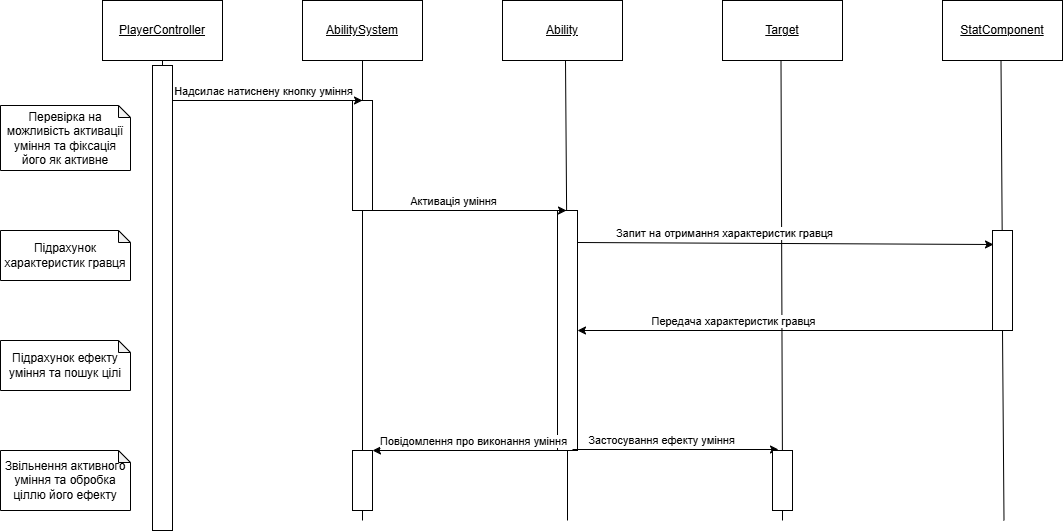

The diagram above was exported from draw.io. Its source (the exported page's mxGraphModel, read from the mxfile embedded in the PNG):
<mxGraphModel dx="397" dy="570" grid="1" gridSize="10" guides="1" tooltips="1" connect="1" arrows="1" fold="1" page="1" pageScale="1" pageWidth="827" pageHeight="1169" math="0" shadow="0">
  <root>
    <mxCell id="0" />
    <mxCell id="1" parent="0" />
    <mxCell id="S-Nh2rNV0MEuTVF0F9BX-1" value="&lt;u&gt;AbilitySystem&lt;/u&gt;" style="rounded=0;whiteSpace=wrap;html=1;" vertex="1" parent="1">
      <mxGeometry x="1130" y="520" width="120" height="60" as="geometry" />
    </mxCell>
    <mxCell id="S-Nh2rNV0MEuTVF0F9BX-2" value="&lt;u&gt;Ability&lt;/u&gt;" style="rounded=0;whiteSpace=wrap;html=1;" vertex="1" parent="1">
      <mxGeometry x="1330" y="520" width="120" height="60" as="geometry" />
    </mxCell>
    <mxCell id="S-Nh2rNV0MEuTVF0F9BX-3" value="&lt;u&gt;Target&lt;/u&gt;" style="rounded=0;whiteSpace=wrap;html=1;" vertex="1" parent="1">
      <mxGeometry x="1550" y="520" width="120" height="60" as="geometry" />
    </mxCell>
    <mxCell id="S-Nh2rNV0MEuTVF0F9BX-11" value="&lt;u&gt;StatComponent&lt;/u&gt;" style="rounded=0;whiteSpace=wrap;html=1;" vertex="1" parent="1">
      <mxGeometry x="1770" y="520" width="120" height="60" as="geometry" />
    </mxCell>
    <mxCell id="S-Nh2rNV0MEuTVF0F9BX-13" value="" style="endArrow=none;html=1;rounded=0;entryX=0.5;entryY=1;entryDx=0;entryDy=0;" edge="1" parent="1" source="S-Nh2rNV0MEuTVF0F9BX-55" target="S-Nh2rNV0MEuTVF0F9BX-1">
      <mxGeometry width="50" height="50" relative="1" as="geometry">
        <mxPoint x="1193" y="1040" as="sourcePoint" />
        <mxPoint x="1273" y="730" as="targetPoint" />
      </mxGeometry>
    </mxCell>
    <mxCell id="S-Nh2rNV0MEuTVF0F9BX-14" value="" style="endArrow=none;html=1;rounded=0;entryX=0.5;entryY=1;entryDx=0;entryDy=0;" edge="1" parent="1" source="S-Nh2rNV0MEuTVF0F9BX-32">
      <mxGeometry width="50" height="50" relative="1" as="geometry">
        <mxPoint x="1396" y="1040" as="sourcePoint" />
        <mxPoint x="1393" y="580" as="targetPoint" />
      </mxGeometry>
    </mxCell>
    <mxCell id="S-Nh2rNV0MEuTVF0F9BX-15" value="" style="endArrow=none;html=1;rounded=0;entryX=0.5;entryY=1;entryDx=0;entryDy=0;" edge="1" parent="1" source="S-Nh2rNV0MEuTVF0F9BX-53">
      <mxGeometry width="50" height="50" relative="1" as="geometry">
        <mxPoint x="1611.5" y="1040" as="sourcePoint" />
        <mxPoint x="1608.5" y="580" as="targetPoint" />
      </mxGeometry>
    </mxCell>
    <mxCell id="S-Nh2rNV0MEuTVF0F9BX-16" value="" style="endArrow=none;html=1;rounded=0;entryX=0.5;entryY=1;entryDx=0;entryDy=0;" edge="1" parent="1" source="S-Nh2rNV0MEuTVF0F9BX-43">
      <mxGeometry width="50" height="50" relative="1" as="geometry">
        <mxPoint x="1831.5" y="1040" as="sourcePoint" />
        <mxPoint x="1828.5" y="580" as="targetPoint" />
      </mxGeometry>
    </mxCell>
    <mxCell id="S-Nh2rNV0MEuTVF0F9BX-19" value="&lt;u&gt;PlayerController&lt;/u&gt;" style="rounded=0;whiteSpace=wrap;html=1;" vertex="1" parent="1">
      <mxGeometry x="930" y="520" width="120" height="60" as="geometry" />
    </mxCell>
    <mxCell id="S-Nh2rNV0MEuTVF0F9BX-20" value="" style="endArrow=none;html=1;rounded=0;entryX=0.5;entryY=1;entryDx=0;entryDy=0;" edge="1" parent="1" target="S-Nh2rNV0MEuTVF0F9BX-19" source="S-Nh2rNV0MEuTVF0F9BX-58">
      <mxGeometry width="50" height="50" relative="1" as="geometry">
        <mxPoint x="993" y="1040" as="sourcePoint" />
        <mxPoint x="1073" y="730" as="targetPoint" />
      </mxGeometry>
    </mxCell>
    <mxCell id="S-Nh2rNV0MEuTVF0F9BX-23" value="" style="rounded=0;whiteSpace=wrap;html=1;" vertex="1" parent="1">
      <mxGeometry x="1180" y="620" width="20" height="110" as="geometry" />
    </mxCell>
    <mxCell id="S-Nh2rNV0MEuTVF0F9BX-24" value="" style="endArrow=classic;html=1;rounded=0;entryX=0.5;entryY=0;entryDx=0;entryDy=0;" edge="1" parent="1" target="S-Nh2rNV0MEuTVF0F9BX-23">
      <mxGeometry width="50" height="50" relative="1" as="geometry">
        <mxPoint x="990" y="620" as="sourcePoint" />
        <mxPoint x="1100" y="630" as="targetPoint" />
      </mxGeometry>
    </mxCell>
    <mxCell id="S-Nh2rNV0MEuTVF0F9BX-28" value="Надсилає натиснену кнопку уміння" style="edgeLabel;html=1;align=center;verticalAlign=middle;resizable=0;points=[];" vertex="1" connectable="0" parent="S-Nh2rNV0MEuTVF0F9BX-24">
      <mxGeometry x="-0.132" relative="1" as="geometry">
        <mxPoint x="13" y="-10" as="offset" />
      </mxGeometry>
    </mxCell>
    <mxCell id="S-Nh2rNV0MEuTVF0F9BX-29" value="Перевірка на можливість активації уміння та фіксація його як активне" style="shape=note;whiteSpace=wrap;html=1;backgroundOutline=1;darkOpacity=0.05;size=12;" vertex="1" parent="1">
      <mxGeometry x="828" y="625" width="130" height="65" as="geometry" />
    </mxCell>
    <mxCell id="S-Nh2rNV0MEuTVF0F9BX-33" value="" style="endArrow=none;html=1;rounded=0;entryX=0.5;entryY=1;entryDx=0;entryDy=0;" edge="1" parent="1" target="S-Nh2rNV0MEuTVF0F9BX-32">
      <mxGeometry width="50" height="50" relative="1" as="geometry">
        <mxPoint x="1395" y="1040" as="sourcePoint" />
        <mxPoint x="1393" y="580" as="targetPoint" />
      </mxGeometry>
    </mxCell>
    <mxCell id="S-Nh2rNV0MEuTVF0F9BX-32" value="" style="rounded=0;whiteSpace=wrap;html=1;" vertex="1" parent="1">
      <mxGeometry x="1385" y="730" width="20" height="240" as="geometry" />
    </mxCell>
    <mxCell id="S-Nh2rNV0MEuTVF0F9BX-31" value="" style="endArrow=classic;html=1;rounded=0;entryX=0.5;entryY=0;entryDx=0;entryDy=0;" edge="1" parent="1">
      <mxGeometry width="50" height="50" relative="1" as="geometry">
        <mxPoint x="1194" y="730" as="sourcePoint" />
        <mxPoint x="1394" y="730" as="targetPoint" />
      </mxGeometry>
    </mxCell>
    <mxCell id="S-Nh2rNV0MEuTVF0F9BX-37" value="Активація уміння" style="edgeLabel;html=1;align=center;verticalAlign=middle;resizable=0;points=[];" vertex="1" connectable="0" parent="S-Nh2rNV0MEuTVF0F9BX-31">
      <mxGeometry x="-0.44" y="4" relative="1" as="geometry">
        <mxPoint x="30" y="-6" as="offset" />
      </mxGeometry>
    </mxCell>
    <mxCell id="S-Nh2rNV0MEuTVF0F9BX-41" value="" style="endArrow=classic;html=1;rounded=0;exitX=0.5;exitY=1;exitDx=0;exitDy=0;" edge="1" parent="1" source="S-Nh2rNV0MEuTVF0F9BX-43" target="S-Nh2rNV0MEuTVF0F9BX-32">
      <mxGeometry width="50" height="50" relative="1" as="geometry">
        <mxPoint x="1830" y="748" as="sourcePoint" />
        <mxPoint x="1404.6" y="761.5999999999999" as="targetPoint" />
      </mxGeometry>
    </mxCell>
    <mxCell id="S-Nh2rNV0MEuTVF0F9BX-42" value="Передача характеристик гравця" style="edgeLabel;html=1;align=center;verticalAlign=middle;resizable=0;points=[];" vertex="1" connectable="0" parent="S-Nh2rNV0MEuTVF0F9BX-41">
      <mxGeometry x="-0.44" y="4" relative="1" as="geometry">
        <mxPoint x="-151" y="-14" as="offset" />
      </mxGeometry>
    </mxCell>
    <mxCell id="S-Nh2rNV0MEuTVF0F9BX-44" value="" style="endArrow=none;html=1;rounded=0;entryX=0.5;entryY=1;entryDx=0;entryDy=0;" edge="1" parent="1" target="S-Nh2rNV0MEuTVF0F9BX-43">
      <mxGeometry width="50" height="50" relative="1" as="geometry">
        <mxPoint x="1831.5" y="1040" as="sourcePoint" />
        <mxPoint x="1828.5" y="580" as="targetPoint" />
      </mxGeometry>
    </mxCell>
    <mxCell id="S-Nh2rNV0MEuTVF0F9BX-43" value="" style="rounded=0;whiteSpace=wrap;html=1;" vertex="1" parent="1">
      <mxGeometry x="1820" y="750" width="20" height="100" as="geometry" />
    </mxCell>
    <mxCell id="S-Nh2rNV0MEuTVF0F9BX-39" value="" style="endArrow=classic;html=1;rounded=0;" edge="1" parent="1">
      <mxGeometry width="50" height="50" relative="1" as="geometry">
        <mxPoint x="1405" y="762" as="sourcePoint" />
        <mxPoint x="1821" y="764" as="targetPoint" />
      </mxGeometry>
    </mxCell>
    <mxCell id="S-Nh2rNV0MEuTVF0F9BX-40" value="Запит на отримання характеристик гравця" style="edgeLabel;html=1;align=center;verticalAlign=middle;resizable=0;points=[];" vertex="1" connectable="0" parent="S-Nh2rNV0MEuTVF0F9BX-39">
      <mxGeometry x="-0.44" y="4" relative="1" as="geometry">
        <mxPoint x="30" y="-6" as="offset" />
      </mxGeometry>
    </mxCell>
    <mxCell id="S-Nh2rNV0MEuTVF0F9BX-46" value="Підрахунок характеристик гравця" style="shape=note;whiteSpace=wrap;html=1;backgroundOutline=1;darkOpacity=0.05;size=12;" vertex="1" parent="1">
      <mxGeometry x="828" y="750" width="130" height="50" as="geometry" />
    </mxCell>
    <mxCell id="S-Nh2rNV0MEuTVF0F9BX-48" value="Підрахунок ефекту уміння та пошук цілі" style="shape=note;whiteSpace=wrap;html=1;backgroundOutline=1;darkOpacity=0.05;size=12;" vertex="1" parent="1">
      <mxGeometry x="828" y="860" width="130" height="50" as="geometry" />
    </mxCell>
    <mxCell id="S-Nh2rNV0MEuTVF0F9BX-49" value="" style="endArrow=classic;html=1;rounded=0;" edge="1" parent="1">
      <mxGeometry width="50" height="50" relative="1" as="geometry">
        <mxPoint x="1400" y="969" as="sourcePoint" />
        <mxPoint x="1606" y="969" as="targetPoint" />
      </mxGeometry>
    </mxCell>
    <mxCell id="S-Nh2rNV0MEuTVF0F9BX-50" value="Застосування ефекту уміння" style="edgeLabel;html=1;align=center;verticalAlign=middle;resizable=0;points=[];" vertex="1" connectable="0" parent="S-Nh2rNV0MEuTVF0F9BX-49">
      <mxGeometry x="-0.44" y="4" relative="1" as="geometry">
        <mxPoint x="30" y="-6" as="offset" />
      </mxGeometry>
    </mxCell>
    <mxCell id="S-Nh2rNV0MEuTVF0F9BX-51" value="" style="endArrow=classic;html=1;rounded=0;entryX=0.5;entryY=0;entryDx=0;entryDy=0;" edge="1" parent="1">
      <mxGeometry width="50" height="50" relative="1" as="geometry">
        <mxPoint x="1400" y="970" as="sourcePoint" />
        <mxPoint x="1200" y="970" as="targetPoint" />
      </mxGeometry>
    </mxCell>
    <mxCell id="S-Nh2rNV0MEuTVF0F9BX-52" value="Повідомлення про виконання уміння" style="edgeLabel;html=1;align=center;verticalAlign=middle;resizable=0;points=[];" vertex="1" connectable="0" parent="S-Nh2rNV0MEuTVF0F9BX-51">
      <mxGeometry x="-0.44" y="4" relative="1" as="geometry">
        <mxPoint x="-44" y="-14" as="offset" />
      </mxGeometry>
    </mxCell>
    <mxCell id="S-Nh2rNV0MEuTVF0F9BX-54" value="" style="endArrow=none;html=1;rounded=0;entryX=0.5;entryY=1;entryDx=0;entryDy=0;" edge="1" parent="1" target="S-Nh2rNV0MEuTVF0F9BX-53">
      <mxGeometry width="50" height="50" relative="1" as="geometry">
        <mxPoint x="1610" y="1040" as="sourcePoint" />
        <mxPoint x="1608.5" y="580" as="targetPoint" />
      </mxGeometry>
    </mxCell>
    <mxCell id="S-Nh2rNV0MEuTVF0F9BX-53" value="" style="rounded=0;whiteSpace=wrap;html=1;" vertex="1" parent="1">
      <mxGeometry x="1600" y="970" width="20" height="60" as="geometry" />
    </mxCell>
    <mxCell id="S-Nh2rNV0MEuTVF0F9BX-56" value="" style="endArrow=none;html=1;rounded=0;entryX=0.5;entryY=1;entryDx=0;entryDy=0;" edge="1" parent="1" target="S-Nh2rNV0MEuTVF0F9BX-55">
      <mxGeometry width="50" height="50" relative="1" as="geometry">
        <mxPoint x="1190" y="1040" as="sourcePoint" />
        <mxPoint x="1190" y="580" as="targetPoint" />
      </mxGeometry>
    </mxCell>
    <mxCell id="S-Nh2rNV0MEuTVF0F9BX-55" value="" style="rounded=0;whiteSpace=wrap;html=1;" vertex="1" parent="1">
      <mxGeometry x="1180" y="970" width="20" height="60" as="geometry" />
    </mxCell>
    <mxCell id="S-Nh2rNV0MEuTVF0F9BX-57" value="Звільнення активного уміння та обробка ціллю його ефекту" style="shape=note;whiteSpace=wrap;html=1;backgroundOutline=1;darkOpacity=0.05;size=12;" vertex="1" parent="1">
      <mxGeometry x="828" y="970" width="130" height="60" as="geometry" />
    </mxCell>
    <mxCell id="S-Nh2rNV0MEuTVF0F9BX-59" value="" style="endArrow=none;html=1;rounded=0;entryX=0.5;entryY=1;entryDx=0;entryDy=0;" edge="1" parent="1" target="S-Nh2rNV0MEuTVF0F9BX-58">
      <mxGeometry width="50" height="50" relative="1" as="geometry">
        <mxPoint x="993" y="1040" as="sourcePoint" />
        <mxPoint x="990" y="580" as="targetPoint" />
      </mxGeometry>
    </mxCell>
    <mxCell id="S-Nh2rNV0MEuTVF0F9BX-58" value="" style="rounded=0;whiteSpace=wrap;html=1;" vertex="1" parent="1">
      <mxGeometry x="980" y="585" width="20" height="465" as="geometry" />
    </mxCell>
  </root>
</mxGraphModel>